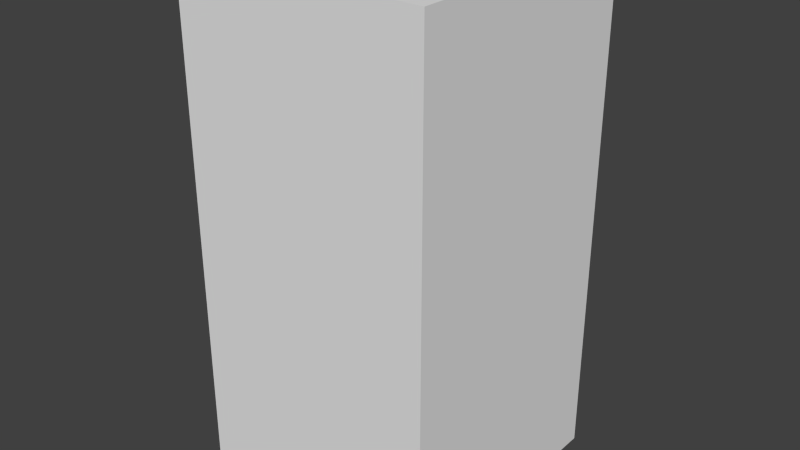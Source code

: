 # Source: greenTreeEight.blend  (saved by Blender 2.68.0; exported with 4.5.12 LTS)
import bpy
from mathutils import Matrix  # noqa: F401  (used for matrix-valued properties, if any)

bpy.ops.wm.read_factory_settings(use_empty=True)
scene = bpy.context.scene
scene.name = 'Scene'

# ---- collections
col_collection_1 = bpy.data.collections.new('Collection 1'); scene.collection.children.link(col_collection_1)

# ---- world
world_world = bpy.data.worlds.new('World'); scene.world = world_world
world_world.color = (0.05088, 0.05088, 0.05088)
world_world.use_sun_shadow = False
world_world.sun_shadow_jitter_overblur = 0.0
world_world.cycles.sampling_method = 'MANUAL'
world_world.cycles.sample_map_resolution = 256

# ---- meshes
me_greentreeeight = bpy.data.meshes.new('greenTreeEight')
me_greentreeeight.from_pydata([(-0.5, -0.5, -1.0), (-0.5, 0.5, -1.0), (0.5, 0.5, -1.0), (0.5, -0.5, -1.0), (-0.5, -0.5, 1.0), (-0.5, 0.5, 1.0), (0.5, 0.5, 1.0), (0.5, -0.5, 1.0)], [], [(4, 5, 1, 0), (5, 6, 2, 1), (6, 7, 3, 2), (7, 4, 0, 3), (0, 1, 2, 3), (7, 6, 5, 4)])
me_greentreeeight.use_remesh_preserve_volume = False
me_greentreeeight.use_remesh_preserve_attributes = False
me_greentreeeight.use_mirror_vertex_groups = False
me_greentreeeight.update()

# ---- objects
ob_greentreeeight = bpy.data.objects.new('greenTreeEight', me_greentreeeight)

# ---- transforms, parenting, visibility, modifiers, constraints
ob_greentreeeight.location = (0.0, 0.0, 0.0)
ob_greentreeeight.lineart.crease_threshold = 0.0

# ---- collection membership
col_collection_1.objects.link(ob_greentreeeight)

# ---- scene / render settings (as saved in the file)
scene.frame_start = 1; scene.frame_end = 250; scene.frame_set(1)
scene.render.engine = 'BLENDER_EEVEE_NEXT'
scene.render.image_settings.color_mode = 'RGB'
scene.render.image_settings.compression = 90
scene.render.resolution_percentage = 50
scene.render.dither_intensity = 0.0
scene.cycles.use_denoising = False
scene.cycles.samples = 10
scene.cycles.sampling_pattern = 'TABULATED_SOBOL'
scene.cycles.light_sampling_threshold = 0.0
scene.cycles.use_adaptive_sampling = False
scene.cycles.use_light_tree = False
scene.cycles.blur_glossy = 0.0
scene.cycles.volume_bounces = 1
scene.cycles.pixel_filter_type = 'GAUSSIAN'
scene.cycles.sample_clamp_indirect = 0.0
scene.view_settings.view_transform = 'Standard'
bpy.context.view_layer.update()

# ---- added for rendering (the .blend has no active camera and no usable light): camera, sun
cam_auto = bpy.data.cameras.new('AutoCamera')
cam_auto.lens = 50.0
cam_auto.sensor_width = 36.0
cam_auto.clip_end = 1000.0
ob_auto_camera = bpy.data.objects.new('AutoCamera', cam_auto)
scene.collection.objects.link(ob_auto_camera)
ob_auto_camera.location = (2.26633, -2.71959, 1.81306)
ob_auto_camera.rotation_euler = (1.09748, -7.21219e-08, 0.694738)
scene.camera = ob_auto_camera
light_auto_sun = bpy.data.lights.new('AutoSun', 'SUN')
light_auto_sun.energy = 3.0
light_auto_sun.angle = 0.0523599
ob_auto_sun = bpy.data.objects.new('AutoSun', light_auto_sun)
scene.collection.objects.link(ob_auto_sun)
ob_auto_sun.rotation_euler = (0.872665, 0.174533, 0.523599)
bpy.context.view_layer.update()
